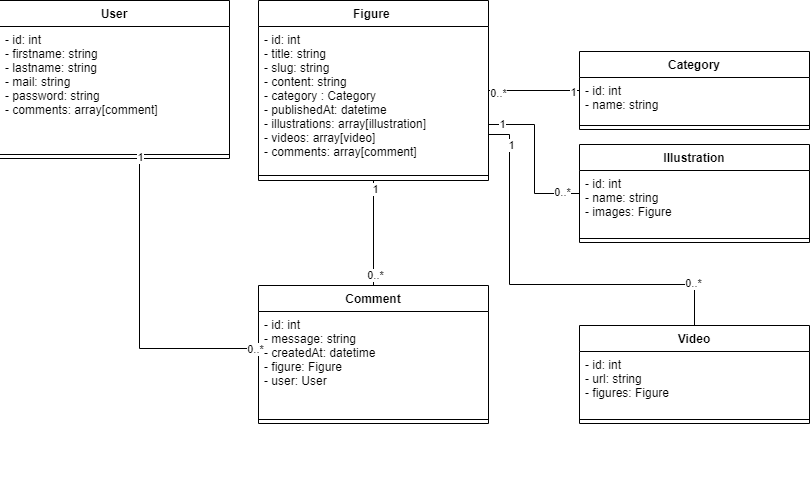

The diagram above was exported from draw.io. Its source (the exported page's mxGraphModel, read from the mxfile embedded in the PNG):
<mxGraphModel dx="868" dy="1594" grid="1" gridSize="10" guides="1" tooltips="1" connect="1" arrows="1" fold="1" page="1" pageScale="1" pageWidth="827" pageHeight="1169" math="0" shadow="0">
  <root>
    <mxCell id="4QXlC-1CrpndTcV3Kipg-0" />
    <mxCell id="4QXlC-1CrpndTcV3Kipg-1" parent="4QXlC-1CrpndTcV3Kipg-0" />
    <mxCell id="uHvxE0az6lWh7nvL5cZV-0" style="edgeStyle=orthogonalEdgeStyle;rounded=0;orthogonalLoop=1;jettySize=auto;html=1;" parent="4QXlC-1CrpndTcV3Kipg-1" source="-niM3CxVgNIxbM_51oJc-0" target="uHvxE0az6lWh7nvL5cZV-11" edge="1">
      <mxGeometry relative="1" as="geometry">
        <mxPoint x="154" y="640" as="targetPoint" />
      </mxGeometry>
    </mxCell>
    <mxCell id="-niM3CxVgNIxbM_51oJc-0" value="User" style="swimlane;fontStyle=1;align=center;verticalAlign=top;childLayout=stackLayout;horizontal=1;startSize=26;horizontalStack=0;resizeParent=1;resizeParentMax=0;resizeLast=0;collapsible=1;marginBottom=0;" parent="4QXlC-1CrpndTcV3Kipg-1" vertex="1">
      <mxGeometry x="39" y="750" width="230" height="310" as="geometry" />
    </mxCell>
    <mxCell id="-niM3CxVgNIxbM_51oJc-1" value="- id: int&#10;- firstname: string&#10;- lastname: string&#10;- mail: string&#10;- password: string&#10;- roles: bool" style="text;strokeColor=none;fillColor=none;align=left;verticalAlign=top;spacingLeft=4;spacingRight=4;overflow=hidden;rotatable=0;points=[[0,0.5],[1,0.5]];portConstraint=eastwest;" parent="-niM3CxVgNIxbM_51oJc-0" vertex="1">
      <mxGeometry y="26" width="230" height="94" as="geometry" />
    </mxCell>
    <mxCell id="-niM3CxVgNIxbM_51oJc-2" value="" style="line;strokeWidth=1;fillColor=none;align=left;verticalAlign=middle;spacingTop=-1;spacingLeft=3;spacingRight=3;rotatable=0;labelPosition=right;points=[];portConstraint=eastwest;" parent="-niM3CxVgNIxbM_51oJc-0" vertex="1">
      <mxGeometry y="120" width="230" height="8" as="geometry" />
    </mxCell>
    <mxCell id="-niM3CxVgNIxbM_51oJc-3" value="+ getId&#10;+ setId(id)&#10;+ getFirstname&#10;+ setFirstname(firstname)&#10;+ getLastname&#10;+ setLastname(lastname)&#10;+ getMail&#10;+ setMail(mail)&#10;+ getPassword&#10;+ setPassword(password)&#10;+ getRoles&#10;+ setRoles(roles)" style="text;strokeColor=none;fillColor=none;align=left;verticalAlign=top;spacingLeft=4;spacingRight=4;overflow=hidden;rotatable=0;points=[[0,0.5],[1,0.5]];portConstraint=eastwest;" parent="-niM3CxVgNIxbM_51oJc-0" vertex="1">
      <mxGeometry y="128" width="230" height="182" as="geometry" />
    </mxCell>
    <mxCell id="uHvxE0az6lWh7nvL5cZV-1" style="edgeStyle=orthogonalEdgeStyle;rounded=0;orthogonalLoop=1;jettySize=auto;html=1;" parent="4QXlC-1CrpndTcV3Kipg-1" source="-niM3CxVgNIxbM_51oJc-4" target="uHvxE0az6lWh7nvL5cZV-3" edge="1">
      <mxGeometry relative="1" as="geometry">
        <mxPoint x="414" y="640" as="targetPoint" />
      </mxGeometry>
    </mxCell>
    <mxCell id="-niM3CxVgNIxbM_51oJc-4" value="Post" style="swimlane;fontStyle=1;align=center;verticalAlign=top;childLayout=stackLayout;horizontal=1;startSize=26;horizontalStack=0;resizeParent=1;resizeParentMax=0;resizeLast=0;collapsible=1;marginBottom=0;" parent="4QXlC-1CrpndTcV3Kipg-1" vertex="1">
      <mxGeometry x="299" y="750" width="230" height="310" as="geometry" />
    </mxCell>
    <mxCell id="-niM3CxVgNIxbM_51oJc-5" value="- id: int&#10;- title: string&#10;- resum: string&#10;- content: string&#10;- date: date&#10;" style="text;strokeColor=none;fillColor=none;align=left;verticalAlign=top;spacingLeft=4;spacingRight=4;overflow=hidden;rotatable=0;points=[[0,0.5],[1,0.5]];portConstraint=eastwest;" parent="-niM3CxVgNIxbM_51oJc-4" vertex="1">
      <mxGeometry y="26" width="230" height="94" as="geometry" />
    </mxCell>
    <mxCell id="-niM3CxVgNIxbM_51oJc-6" value="" style="line;strokeWidth=1;fillColor=none;align=left;verticalAlign=middle;spacingTop=-1;spacingLeft=3;spacingRight=3;rotatable=0;labelPosition=right;points=[];portConstraint=eastwest;" parent="-niM3CxVgNIxbM_51oJc-4" vertex="1">
      <mxGeometry y="120" width="230" height="8" as="geometry" />
    </mxCell>
    <mxCell id="-niM3CxVgNIxbM_51oJc-7" value="+ getId&#10;+ setId(id)&#10;+ getTitle&#10;+ setTitle(title)&#10;+ getResum&#10;+ setResum(resum)&#10;+ getContent&#10;+ setContent(content)&#10;+ getDate&#10;+ setDate(date)" style="text;strokeColor=none;fillColor=none;align=left;verticalAlign=top;spacingLeft=4;spacingRight=4;overflow=hidden;rotatable=0;points=[[0,0.5],[1,0.5]];portConstraint=eastwest;" parent="-niM3CxVgNIxbM_51oJc-4" vertex="1">
      <mxGeometry y="128" width="230" height="182" as="geometry" />
    </mxCell>
    <mxCell id="uHvxE0az6lWh7nvL5cZV-2" style="edgeStyle=orthogonalEdgeStyle;rounded=0;orthogonalLoop=1;jettySize=auto;html=1;" parent="4QXlC-1CrpndTcV3Kipg-1" source="-niM3CxVgNIxbM_51oJc-8" target="uHvxE0az6lWh7nvL5cZV-7" edge="1">
      <mxGeometry relative="1" as="geometry">
        <mxPoint x="674" y="640" as="targetPoint" />
      </mxGeometry>
    </mxCell>
    <mxCell id="-niM3CxVgNIxbM_51oJc-8" value="Comment" style="swimlane;fontStyle=1;align=center;verticalAlign=top;childLayout=stackLayout;horizontal=1;startSize=26;horizontalStack=0;resizeParent=1;resizeParentMax=0;resizeLast=0;collapsible=1;marginBottom=0;" parent="4QXlC-1CrpndTcV3Kipg-1" vertex="1">
      <mxGeometry x="559" y="750" width="230" height="310" as="geometry" />
    </mxCell>
    <mxCell id="-niM3CxVgNIxbM_51oJc-9" value="- id: int&#10;- message: string&#10;- createdAt: date&#10;- isValid: bool&#10;" style="text;strokeColor=none;fillColor=none;align=left;verticalAlign=top;spacingLeft=4;spacingRight=4;overflow=hidden;rotatable=0;points=[[0,0.5],[1,0.5]];portConstraint=eastwest;" parent="-niM3CxVgNIxbM_51oJc-8" vertex="1">
      <mxGeometry y="26" width="230" height="94" as="geometry" />
    </mxCell>
    <mxCell id="-niM3CxVgNIxbM_51oJc-10" value="" style="line;strokeWidth=1;fillColor=none;align=left;verticalAlign=middle;spacingTop=-1;spacingLeft=3;spacingRight=3;rotatable=0;labelPosition=right;points=[];portConstraint=eastwest;" parent="-niM3CxVgNIxbM_51oJc-8" vertex="1">
      <mxGeometry y="120" width="230" height="8" as="geometry" />
    </mxCell>
    <mxCell id="-niM3CxVgNIxbM_51oJc-11" value="+ getId&#10;+ setId(id)&#10;+ getMessage&#10;+ setMessage(message)&#10;+ getCreatedAt&#10;+ setCreatedAt(createdAt)&#10;+ getIsValid&#10;+ setIsValid(IsValid)" style="text;strokeColor=none;fillColor=none;align=left;verticalAlign=top;spacingLeft=4;spacingRight=4;overflow=hidden;rotatable=0;points=[[0,0.5],[1,0.5]];portConstraint=eastwest;" parent="-niM3CxVgNIxbM_51oJc-8" vertex="1">
      <mxGeometry y="128" width="230" height="182" as="geometry" />
    </mxCell>
    <mxCell id="ezMqwKxjMKI6TvK0H-Vv-1" style="edgeStyle=orthogonalEdgeStyle;rounded=0;orthogonalLoop=1;jettySize=auto;html=1;" parent="4QXlC-1CrpndTcV3Kipg-1" source="uHvxE0az6lWh7nvL5cZV-3" edge="1">
      <mxGeometry relative="1" as="geometry">
        <mxPoint x="414" y="430" as="targetPoint" />
      </mxGeometry>
    </mxCell>
    <mxCell id="uHvxE0az6lWh7nvL5cZV-3" value="PostManager" style="swimlane;fontStyle=1;align=center;verticalAlign=top;childLayout=stackLayout;horizontal=1;startSize=26;horizontalStack=0;resizeParent=1;resizeParentMax=0;resizeLast=0;collapsible=1;marginBottom=0;" parent="4QXlC-1CrpndTcV3Kipg-1" vertex="1">
      <mxGeometry x="299" y="550" width="230" height="120" as="geometry" />
    </mxCell>
    <mxCell id="uHvxE0az6lWh7nvL5cZV-5" value="" style="line;strokeWidth=1;fillColor=none;align=left;verticalAlign=middle;spacingTop=-1;spacingLeft=3;spacingRight=3;rotatable=0;labelPosition=right;points=[];portConstraint=eastwest;" parent="uHvxE0az6lWh7nvL5cZV-3" vertex="1">
      <mxGeometry y="26" width="230" height="8" as="geometry" />
    </mxCell>
    <mxCell id="uHvxE0az6lWh7nvL5cZV-6" value="+ getAll&#10;+ get&#10;+ add&#10;+ update&#10;+ delete&#10;" style="text;strokeColor=none;fillColor=none;align=left;verticalAlign=top;spacingLeft=4;spacingRight=4;overflow=hidden;rotatable=0;points=[[0,0.5],[1,0.5]];portConstraint=eastwest;" parent="uHvxE0az6lWh7nvL5cZV-3" vertex="1">
      <mxGeometry y="34" width="230" height="86" as="geometry" />
    </mxCell>
    <mxCell id="ezMqwKxjMKI6TvK0H-Vv-0" style="edgeStyle=orthogonalEdgeStyle;rounded=0;orthogonalLoop=1;jettySize=auto;html=1;" parent="4QXlC-1CrpndTcV3Kipg-1" source="uHvxE0az6lWh7nvL5cZV-7" target="eHo5f4yBbKyPihqezTao-2" edge="1">
      <mxGeometry relative="1" as="geometry">
        <mxPoint x="599" y="420" as="targetPoint" />
        <Array as="points">
          <mxPoint x="674" y="485" />
          <mxPoint x="519" y="485" />
        </Array>
      </mxGeometry>
    </mxCell>
    <mxCell id="uHvxE0az6lWh7nvL5cZV-7" value="CommentManager" style="swimlane;fontStyle=1;align=center;verticalAlign=top;childLayout=stackLayout;horizontal=1;startSize=26;horizontalStack=0;resizeParent=1;resizeParentMax=0;resizeLast=0;collapsible=1;marginBottom=0;" parent="4QXlC-1CrpndTcV3Kipg-1" vertex="1">
      <mxGeometry x="559" y="550" width="230" height="120" as="geometry" />
    </mxCell>
    <mxCell id="uHvxE0az6lWh7nvL5cZV-9" value="" style="line;strokeWidth=1;fillColor=none;align=left;verticalAlign=middle;spacingTop=-1;spacingLeft=3;spacingRight=3;rotatable=0;labelPosition=right;points=[];portConstraint=eastwest;" parent="uHvxE0az6lWh7nvL5cZV-7" vertex="1">
      <mxGeometry y="26" width="230" height="8" as="geometry" />
    </mxCell>
    <mxCell id="uHvxE0az6lWh7nvL5cZV-10" value="+ getAll&#10;+ get&#10;+ add&#10;+ validate&#10;" style="text;strokeColor=none;fillColor=none;align=left;verticalAlign=top;spacingLeft=4;spacingRight=4;overflow=hidden;rotatable=0;points=[[0,0.5],[1,0.5]];portConstraint=eastwest;" parent="uHvxE0az6lWh7nvL5cZV-7" vertex="1">
      <mxGeometry y="34" width="230" height="86" as="geometry" />
    </mxCell>
    <mxCell id="ezMqwKxjMKI6TvK0H-Vv-2" style="edgeStyle=orthogonalEdgeStyle;rounded=0;orthogonalLoop=1;jettySize=auto;html=1;" parent="4QXlC-1CrpndTcV3Kipg-1" source="uHvxE0az6lWh7nvL5cZV-11" target="eHo5f4yBbKyPihqezTao-2" edge="1">
      <mxGeometry relative="1" as="geometry">
        <mxPoint x="219" y="430" as="targetPoint" />
        <Array as="points">
          <mxPoint x="154" y="490" />
          <mxPoint x="329" y="490" />
        </Array>
      </mxGeometry>
    </mxCell>
    <mxCell id="uHvxE0az6lWh7nvL5cZV-11" value="UserManager" style="swimlane;fontStyle=1;align=center;verticalAlign=top;childLayout=stackLayout;horizontal=1;startSize=26;horizontalStack=0;resizeParent=1;resizeParentMax=0;resizeLast=0;collapsible=1;marginBottom=0;" parent="4QXlC-1CrpndTcV3Kipg-1" vertex="1">
      <mxGeometry x="39" y="550" width="230" height="120" as="geometry" />
    </mxCell>
    <mxCell id="uHvxE0az6lWh7nvL5cZV-13" value="" style="line;strokeWidth=1;fillColor=none;align=left;verticalAlign=middle;spacingTop=-1;spacingLeft=3;spacingRight=3;rotatable=0;labelPosition=right;points=[];portConstraint=eastwest;" parent="uHvxE0az6lWh7nvL5cZV-11" vertex="1">
      <mxGeometry y="26" width="230" height="8" as="geometry" />
    </mxCell>
    <mxCell id="uHvxE0az6lWh7nvL5cZV-14" value="+ login&#10;+ register&#10;+ getStatus&#10;+ checkPassword&#10;" style="text;strokeColor=none;fillColor=none;align=left;verticalAlign=top;spacingLeft=4;spacingRight=4;overflow=hidden;rotatable=0;points=[[0,0.5],[1,0.5]];portConstraint=eastwest;" parent="uHvxE0az6lWh7nvL5cZV-11" vertex="1">
      <mxGeometry y="34" width="230" height="86" as="geometry" />
    </mxCell>
    <mxCell id="eHo5f4yBbKyPihqezTao-0" value="Manager" style="swimlane;fontStyle=1;align=center;verticalAlign=top;childLayout=stackLayout;horizontal=1;startSize=26;horizontalStack=0;resizeParent=1;resizeParentMax=0;resizeLast=0;collapsible=1;marginBottom=0;" parent="4QXlC-1CrpndTcV3Kipg-1" vertex="1">
      <mxGeometry x="309" y="310" width="230" height="120" as="geometry" />
    </mxCell>
    <mxCell id="eHo5f4yBbKyPihqezTao-3" value="- db" style="text;strokeColor=none;fillColor=none;align=left;verticalAlign=top;spacingLeft=4;spacingRight=4;overflow=hidden;rotatable=0;points=[[0,0.5],[1,0.5]];portConstraint=eastwest;" parent="eHo5f4yBbKyPihqezTao-0" vertex="1">
      <mxGeometry y="26" width="230" height="24" as="geometry" />
    </mxCell>
    <mxCell id="eHo5f4yBbKyPihqezTao-1" value="" style="line;strokeWidth=1;fillColor=none;align=left;verticalAlign=middle;spacingTop=-1;spacingLeft=3;spacingRight=3;rotatable=0;labelPosition=right;points=[];portConstraint=eastwest;" parent="eHo5f4yBbKyPihqezTao-0" vertex="1">
      <mxGeometry y="50" width="230" height="10" as="geometry" />
    </mxCell>
    <mxCell id="eHo5f4yBbKyPihqezTao-2" value="+ __construct" style="text;strokeColor=none;fillColor=none;align=left;verticalAlign=top;spacingLeft=4;spacingRight=4;overflow=hidden;rotatable=0;points=[[0,0.5],[1,0.5]];portConstraint=eastwest;" parent="eHo5f4yBbKyPihqezTao-0" vertex="1">
      <mxGeometry y="60" width="230" height="60" as="geometry" />
    </mxCell>
    <mxCell id="NlQHvNS-iQGPuQNG-sBB-0" value="User" style="swimlane;fontStyle=1;align=center;verticalAlign=top;childLayout=stackLayout;horizontal=1;startSize=26;horizontalStack=0;resizeParent=1;resizeParentMax=0;resizeLast=0;collapsible=1;marginBottom=0;" parent="4QXlC-1CrpndTcV3Kipg-1" vertex="1">
      <mxGeometry x="10" y="-884" width="230" height="158" as="geometry" />
    </mxCell>
    <mxCell id="NlQHvNS-iQGPuQNG-sBB-1" value="- id: int&#10;- firstname: string&#10;- lastname: string&#10;- mail: string&#10;- password: string&#10;- comments: array[comment]" style="text;strokeColor=none;fillColor=none;align=left;verticalAlign=top;spacingLeft=4;spacingRight=4;overflow=hidden;rotatable=0;points=[[0,0.5],[1,0.5]];portConstraint=eastwest;" parent="NlQHvNS-iQGPuQNG-sBB-0" vertex="1">
      <mxGeometry y="26" width="230" height="124" as="geometry" />
    </mxCell>
    <mxCell id="NlQHvNS-iQGPuQNG-sBB-2" value="" style="line;strokeWidth=1;fillColor=none;align=left;verticalAlign=middle;spacingTop=-1;spacingLeft=3;spacingRight=3;rotatable=0;labelPosition=right;points=[];portConstraint=eastwest;" parent="NlQHvNS-iQGPuQNG-sBB-0" vertex="1">
      <mxGeometry y="150" width="230" height="8" as="geometry" />
    </mxCell>
    <mxCell id="NlQHvNS-iQGPuQNG-sBB-16" style="edgeStyle=orthogonalEdgeStyle;rounded=0;orthogonalLoop=1;jettySize=auto;html=1;fontColor=#FFFFFF;endArrow=none;endFill=0;" parent="4QXlC-1CrpndTcV3Kipg-1" source="NlQHvNS-iQGPuQNG-sBB-4" target="NlQHvNS-iQGPuQNG-sBB-8" edge="1">
      <mxGeometry relative="1" as="geometry" />
    </mxCell>
    <mxCell id="NlQHvNS-iQGPuQNG-sBB-17" value="&lt;font color=&quot;#000000&quot;&gt;1&lt;/font&gt;" style="edgeLabel;html=1;align=center;verticalAlign=middle;resizable=0;points=[];fontColor=#FFFFFF;" parent="NlQHvNS-iQGPuQNG-sBB-16" vertex="1" connectable="0">
      <mxGeometry x="-0.8421" y="1" relative="1" as="geometry">
        <mxPoint as="offset" />
      </mxGeometry>
    </mxCell>
    <mxCell id="NlQHvNS-iQGPuQNG-sBB-18" value="&lt;font color=&quot;#000000&quot;&gt;0..*&lt;/font&gt;" style="edgeLabel;html=1;align=center;verticalAlign=middle;resizable=0;points=[];fontColor=#FFFFFF;" parent="NlQHvNS-iQGPuQNG-sBB-16" vertex="1" connectable="0">
      <mxGeometry x="0.7895" y="2" relative="1" as="geometry">
        <mxPoint x="-1" as="offset" />
      </mxGeometry>
    </mxCell>
    <mxCell id="NlQHvNS-iQGPuQNG-sBB-4" value="Figure " style="swimlane;fontStyle=1;align=center;verticalAlign=top;childLayout=stackLayout;horizontal=1;startSize=26;horizontalStack=0;resizeParent=1;resizeParentMax=0;resizeLast=0;collapsible=1;marginBottom=0;" parent="4QXlC-1CrpndTcV3Kipg-1" vertex="1">
      <mxGeometry x="269" y="-884" width="230" height="180" as="geometry" />
    </mxCell>
    <mxCell id="NlQHvNS-iQGPuQNG-sBB-5" value="- id: int&#10;- title: string&#10;- slug: string&#10;- content: string&#10;- category : Category&#10;- publishedAt: datetime&#10;- illustrations: array[illustration]&#10;- videos: array[video]&#10;- comments: array[comment]" style="text;strokeColor=none;fillColor=none;align=left;verticalAlign=top;spacingLeft=4;spacingRight=4;overflow=hidden;rotatable=0;points=[[0,0.5],[1,0.5]];portConstraint=eastwest;" parent="NlQHvNS-iQGPuQNG-sBB-4" vertex="1">
      <mxGeometry y="26" width="230" height="144" as="geometry" />
    </mxCell>
    <mxCell id="NlQHvNS-iQGPuQNG-sBB-6" value="" style="line;strokeWidth=1;fillColor=none;align=left;verticalAlign=middle;spacingTop=-1;spacingLeft=3;spacingRight=3;rotatable=0;labelPosition=right;points=[];portConstraint=eastwest;" parent="NlQHvNS-iQGPuQNG-sBB-4" vertex="1">
      <mxGeometry y="170" width="230" height="10" as="geometry" />
    </mxCell>
    <mxCell id="NlQHvNS-iQGPuQNG-sBB-8" value="Comment" style="swimlane;fontStyle=1;align=center;verticalAlign=top;childLayout=stackLayout;horizontal=1;startSize=26;horizontalStack=0;resizeParent=1;resizeParentMax=0;resizeLast=0;collapsible=1;marginBottom=0;" parent="4QXlC-1CrpndTcV3Kipg-1" vertex="1">
      <mxGeometry x="269" y="-599" width="230" height="138" as="geometry" />
    </mxCell>
    <mxCell id="NlQHvNS-iQGPuQNG-sBB-9" value="- id: int&#10;- message: string&#10;- createdAt: datetime&#10;- figure: Figure&#10;- user: User&#10;&#10;" style="text;strokeColor=none;fillColor=none;align=left;verticalAlign=top;spacingLeft=4;spacingRight=4;overflow=hidden;rotatable=0;points=[[0,0.5],[1,0.5]];portConstraint=eastwest;" parent="NlQHvNS-iQGPuQNG-sBB-8" vertex="1">
      <mxGeometry y="26" width="230" height="104" as="geometry" />
    </mxCell>
    <mxCell id="NlQHvNS-iQGPuQNG-sBB-10" value="" style="line;strokeWidth=1;fillColor=none;align=left;verticalAlign=middle;spacingTop=-1;spacingLeft=3;spacingRight=3;rotatable=0;labelPosition=right;points=[];portConstraint=eastwest;" parent="NlQHvNS-iQGPuQNG-sBB-8" vertex="1">
      <mxGeometry y="130" width="230" height="8" as="geometry" />
    </mxCell>
    <mxCell id="g_HgHcnlLglUgArR_olP-0" style="edgeStyle=orthogonalEdgeStyle;rounded=0;orthogonalLoop=1;jettySize=auto;html=1;fontColor=#FFFFFF;endArrow=none;endFill=0;" parent="4QXlC-1CrpndTcV3Kipg-1" source="NlQHvNS-iQGPuQNG-sBB-0" target="NlQHvNS-iQGPuQNG-sBB-8" edge="1">
      <mxGeometry relative="1" as="geometry">
        <mxPoint x="168" y="-630" as="sourcePoint" />
        <mxPoint x="299" y="-630" as="targetPoint" />
        <Array as="points">
          <mxPoint x="150" y="-536" />
        </Array>
      </mxGeometry>
    </mxCell>
    <mxCell id="g_HgHcnlLglUgArR_olP-1" value="&lt;font color=&quot;#000000&quot;&gt;1&lt;/font&gt;" style="edgeLabel;html=1;align=center;verticalAlign=middle;resizable=0;points=[];fontColor=#FFFFFF;" parent="g_HgHcnlLglUgArR_olP-0" vertex="1" connectable="0">
      <mxGeometry x="-0.801" relative="1" as="geometry">
        <mxPoint y="-33" as="offset" />
      </mxGeometry>
    </mxCell>
    <mxCell id="g_HgHcnlLglUgArR_olP-2" value="&lt;font color=&quot;#000000&quot;&gt;0..*&lt;/font&gt;" style="edgeLabel;html=1;align=center;verticalAlign=middle;resizable=0;points=[];fontColor=#FFFFFF;" parent="g_HgHcnlLglUgArR_olP-0" vertex="1" connectable="0">
      <mxGeometry x="0.7811" relative="1" as="geometry">
        <mxPoint x="30" as="offset" />
      </mxGeometry>
    </mxCell>
    <mxCell id="5krGbvbDiuwwExu4SVJd-0" value="Category" style="swimlane;fontStyle=1;align=center;verticalAlign=top;childLayout=stackLayout;horizontal=1;startSize=26;horizontalStack=0;resizeParent=1;resizeParentMax=0;resizeLast=0;collapsible=1;marginBottom=0;" parent="4QXlC-1CrpndTcV3Kipg-1" vertex="1">
      <mxGeometry x="590" y="-833" width="230" height="78" as="geometry" />
    </mxCell>
    <mxCell id="5krGbvbDiuwwExu4SVJd-1" value="- id: int&#10;- name: string&#10;" style="text;strokeColor=none;fillColor=none;align=left;verticalAlign=top;spacingLeft=4;spacingRight=4;overflow=hidden;rotatable=0;points=[[0,0.5],[1,0.5]];portConstraint=eastwest;" parent="5krGbvbDiuwwExu4SVJd-0" vertex="1">
      <mxGeometry y="26" width="230" height="44" as="geometry" />
    </mxCell>
    <mxCell id="5krGbvbDiuwwExu4SVJd-2" value="" style="line;strokeWidth=1;fillColor=none;align=left;verticalAlign=middle;spacingTop=-1;spacingLeft=3;spacingRight=3;rotatable=0;labelPosition=right;points=[];portConstraint=eastwest;" parent="5krGbvbDiuwwExu4SVJd-0" vertex="1">
      <mxGeometry y="70" width="230" height="8" as="geometry" />
    </mxCell>
    <mxCell id="5krGbvbDiuwwExu4SVJd-3" style="edgeStyle=orthogonalEdgeStyle;rounded=0;orthogonalLoop=1;jettySize=auto;html=1;fontColor=#FFFFFF;endArrow=none;endFill=0;" parent="4QXlC-1CrpndTcV3Kipg-1" source="5krGbvbDiuwwExu4SVJd-0" target="NlQHvNS-iQGPuQNG-sBB-4" edge="1">
      <mxGeometry relative="1" as="geometry">
        <mxPoint x="690" y="-930" as="sourcePoint" />
        <mxPoint x="670" y="-715" as="targetPoint" />
      </mxGeometry>
    </mxCell>
    <mxCell id="5krGbvbDiuwwExu4SVJd-4" value="&lt;font color=&quot;#000000&quot;&gt;1&lt;/font&gt;" style="edgeLabel;html=1;align=center;verticalAlign=middle;resizable=0;points=[];fontColor=#FFFFFF;" parent="5krGbvbDiuwwExu4SVJd-3" vertex="1" connectable="0">
      <mxGeometry x="-0.8421" y="1" relative="1" as="geometry">
        <mxPoint as="offset" />
      </mxGeometry>
    </mxCell>
    <mxCell id="5krGbvbDiuwwExu4SVJd-5" value="&lt;font color=&quot;#000000&quot;&gt;0..*&lt;/font&gt;" style="edgeLabel;html=1;align=center;verticalAlign=middle;resizable=0;points=[];fontColor=#FFFFFF;" parent="5krGbvbDiuwwExu4SVJd-3" vertex="1" connectable="0">
      <mxGeometry x="0.7895" y="2" relative="1" as="geometry">
        <mxPoint x="-1" as="offset" />
      </mxGeometry>
    </mxCell>
    <mxCell id="5krGbvbDiuwwExu4SVJd-6" value="Illustration" style="swimlane;fontStyle=1;align=center;verticalAlign=top;childLayout=stackLayout;horizontal=1;startSize=26;horizontalStack=0;resizeParent=1;resizeParentMax=0;resizeLast=0;collapsible=1;marginBottom=0;" parent="4QXlC-1CrpndTcV3Kipg-1" vertex="1">
      <mxGeometry x="590" y="-740" width="230" height="98" as="geometry" />
    </mxCell>
    <mxCell id="5krGbvbDiuwwExu4SVJd-7" value="- id: int&#10;- name: string&#10;- images: Figure&#10;&#10;" style="text;strokeColor=none;fillColor=none;align=left;verticalAlign=top;spacingLeft=4;spacingRight=4;overflow=hidden;rotatable=0;points=[[0,0.5],[1,0.5]];portConstraint=eastwest;" parent="5krGbvbDiuwwExu4SVJd-6" vertex="1">
      <mxGeometry y="26" width="230" height="64" as="geometry" />
    </mxCell>
    <mxCell id="5krGbvbDiuwwExu4SVJd-8" value="" style="line;strokeWidth=1;fillColor=none;align=left;verticalAlign=middle;spacingTop=-1;spacingLeft=3;spacingRight=3;rotatable=0;labelPosition=right;points=[];portConstraint=eastwest;" parent="5krGbvbDiuwwExu4SVJd-6" vertex="1">
      <mxGeometry y="90" width="230" height="8" as="geometry" />
    </mxCell>
    <mxCell id="5krGbvbDiuwwExu4SVJd-9" style="edgeStyle=orthogonalEdgeStyle;rounded=0;orthogonalLoop=1;jettySize=auto;html=1;fontColor=#FFFFFF;endArrow=none;endFill=0;" parent="4QXlC-1CrpndTcV3Kipg-1" source="NlQHvNS-iQGPuQNG-sBB-4" target="5krGbvbDiuwwExu4SVJd-6" edge="1">
      <mxGeometry relative="1" as="geometry">
        <mxPoint x="490" y="-670" as="sourcePoint" />
        <mxPoint x="530" y="-750" as="targetPoint" />
        <Array as="points">
          <mxPoint x="545" y="-760" />
          <mxPoint x="545" y="-691" />
        </Array>
      </mxGeometry>
    </mxCell>
    <mxCell id="5krGbvbDiuwwExu4SVJd-10" value="&lt;font color=&quot;#000000&quot;&gt;1&lt;/font&gt;" style="edgeLabel;html=1;align=center;verticalAlign=middle;resizable=0;points=[];fontColor=#FFFFFF;" parent="5krGbvbDiuwwExu4SVJd-9" vertex="1" connectable="0">
      <mxGeometry x="-0.8421" y="1" relative="1" as="geometry">
        <mxPoint as="offset" />
      </mxGeometry>
    </mxCell>
    <mxCell id="5krGbvbDiuwwExu4SVJd-11" value="&lt;font color=&quot;#000000&quot;&gt;0..*&lt;/font&gt;" style="edgeLabel;html=1;align=center;verticalAlign=middle;resizable=0;points=[];fontColor=#FFFFFF;" parent="5krGbvbDiuwwExu4SVJd-9" vertex="1" connectable="0">
      <mxGeometry x="0.7895" y="2" relative="1" as="geometry">
        <mxPoint x="-1" as="offset" />
      </mxGeometry>
    </mxCell>
    <mxCell id="5m3WG_sxnyleDlc7jT2G-0" value="Video" style="swimlane;fontStyle=1;align=center;verticalAlign=top;childLayout=stackLayout;horizontal=1;startSize=26;horizontalStack=0;resizeParent=1;resizeParentMax=0;resizeLast=0;collapsible=1;marginBottom=0;" vertex="1" parent="4QXlC-1CrpndTcV3Kipg-1">
      <mxGeometry x="590" y="-559" width="230" height="98" as="geometry" />
    </mxCell>
    <mxCell id="5m3WG_sxnyleDlc7jT2G-1" value="- id: int&#10;- url: string&#10;- figures: Figure&#10;&#10;" style="text;strokeColor=none;fillColor=none;align=left;verticalAlign=top;spacingLeft=4;spacingRight=4;overflow=hidden;rotatable=0;points=[[0,0.5],[1,0.5]];portConstraint=eastwest;" vertex="1" parent="5m3WG_sxnyleDlc7jT2G-0">
      <mxGeometry y="26" width="230" height="64" as="geometry" />
    </mxCell>
    <mxCell id="5m3WG_sxnyleDlc7jT2G-2" value="" style="line;strokeWidth=1;fillColor=none;align=left;verticalAlign=middle;spacingTop=-1;spacingLeft=3;spacingRight=3;rotatable=0;labelPosition=right;points=[];portConstraint=eastwest;" vertex="1" parent="5m3WG_sxnyleDlc7jT2G-0">
      <mxGeometry y="90" width="230" height="8" as="geometry" />
    </mxCell>
    <mxCell id="5m3WG_sxnyleDlc7jT2G-3" style="edgeStyle=orthogonalEdgeStyle;rounded=0;orthogonalLoop=1;jettySize=auto;html=1;fontColor=#FFFFFF;endArrow=none;endFill=0;" edge="1" parent="4QXlC-1CrpndTcV3Kipg-1" source="NlQHvNS-iQGPuQNG-sBB-4" target="5m3WG_sxnyleDlc7jT2G-0">
      <mxGeometry relative="1" as="geometry">
        <mxPoint x="509" y="-750" as="sourcePoint" />
        <mxPoint x="600" y="-681" as="targetPoint" />
        <Array as="points">
          <mxPoint x="520" y="-750" />
          <mxPoint x="520" y="-600" />
          <mxPoint x="705" y="-600" />
        </Array>
      </mxGeometry>
    </mxCell>
    <mxCell id="5m3WG_sxnyleDlc7jT2G-4" value="&lt;font color=&quot;#000000&quot;&gt;1&lt;/font&gt;" style="edgeLabel;html=1;align=center;verticalAlign=middle;resizable=0;points=[];fontColor=#FFFFFF;" vertex="1" connectable="0" parent="5m3WG_sxnyleDlc7jT2G-3">
      <mxGeometry x="-0.8421" y="1" relative="1" as="geometry">
        <mxPoint as="offset" />
      </mxGeometry>
    </mxCell>
    <mxCell id="5m3WG_sxnyleDlc7jT2G-5" value="&lt;font color=&quot;#000000&quot;&gt;0..*&lt;/font&gt;" style="edgeLabel;html=1;align=center;verticalAlign=middle;resizable=0;points=[];fontColor=#FFFFFF;" vertex="1" connectable="0" parent="5m3WG_sxnyleDlc7jT2G-3">
      <mxGeometry x="0.7895" y="2" relative="1" as="geometry">
        <mxPoint x="-1" as="offset" />
      </mxGeometry>
    </mxCell>
  </root>
</mxGraphModel>